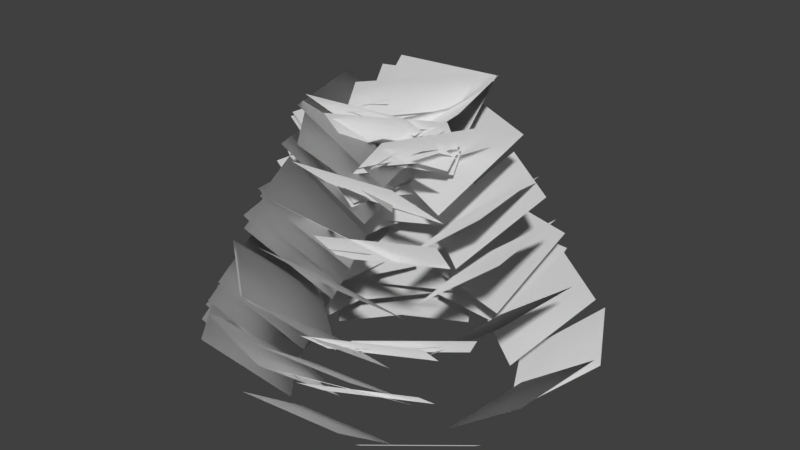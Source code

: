 # Source: Shane_Leaf_Blob_Radial_Test_18-2.blend  (saved by Blender 2.80.75; exported with 4.5.12 LTS)
import bpy
from mathutils import Matrix  # noqa: F401  (used for matrix-valued properties, if any)

bpy.ops.wm.read_factory_settings(use_empty=True)
scene = bpy.context.scene
scene.name = 'Scene'

# ---- collections
col_collection_1 = bpy.data.collections.new('Collection 1'); scene.collection.children.link(col_collection_1)

# ---- world
world_world = bpy.data.worlds.new('World'); scene.world = world_world
world_world.color = (0.05088, 0.05088, 0.05088)
world_world.use_sun_shadow = False
world_world.sun_shadow_jitter_overblur = 0.0
world_world.cycles.sampling_method = 'MANUAL'

# ---- meshes
me_plane = bpy.data.meshes.new('Plane')
me_plane.from_pydata([(2.967, 0.589, -2.997), (1.933, 2.524, -2.997), (4.478, 1.396, -1.626), (3.443, 3.331, -1.626), (-2.104, 0.6385, -2.997), (-1.467, -1.461, -2.997), (-3.743, 0.1413, -1.626), (-3.106, -1.958, -1.626), (1.35, -2.091, -3.019), (3.046, -0.6989, -3.019), (2.437, -3.415, -1.648), (4.133, -2.023, -1.648), (-0.6056, 2.652, -2.999), (-1.997, 0.9564, -2.999), (-1.93, 3.739, -1.627), (-3.321, 2.043, -1.627), (-1.974, -0.3268, -2.805), (-0.5818, -2.023, -2.805), (-3.298, -1.413, -1.434), (-1.906, -3.109, -1.434), (2.617, 1.081, -2.278), (0.921, 2.473, -2.278), (3.704, 2.405, -0.9065), (2.007, 3.797, -0.9065), (1.227, -0.7829, 0.4377), (1.012, 1.401, 0.4377), (2.932, -0.615, 1.809), (2.717, 1.568, 1.809), (1.494, 0.5069, 1.845), (-0.6056, -0.13, 1.845), (0.9968, 2.146, 3.217), (-1.103, 1.509, 3.217), (1.155, 1.46, 0.2442), (-0.7796, 0.4259, 0.2442), (0.3481, 2.971, 1.616), (-1.587, 1.936, 1.616), (-0.4996, 0.6161, 1.867), (1.6, -0.02085, 1.867), (-0.9967, -1.023, 3.239), (1.103, -1.66, 3.239), (0.777, -1.517, -1.398), (2.473, -0.1256, -1.398), (1.864, -2.841, -0.02643), (3.56, -1.45, -0.02643), (-1.387, 1.733, -2.278), (-1.603, -0.4506, -2.278), (-3.092, 1.901, -0.9065), (-3.307, -0.2827, -0.9065), (-0.856, 1.575, -1.184), (-1.071, -0.6089, -1.184), (-2.56, 1.742, 0.1876), (-2.776, -0.441, 0.1876), (2.582, -0.9119, -2.704), (2.797, 1.272, -2.704), (4.286, -1.08, -1.333), (4.501, 1.104, -1.333), (1.927, -0.8248, -1.377), (2.142, 1.359, -1.377), (3.631, -0.9927, -0.005932), (3.846, 1.191, -0.005933), (-0.5702, -0.283, 2.678), (0.8217, 1.413, 2.678), (0.7538, -1.369, 4.05), (2.146, 0.3266, 4.05), (-0.9129, 0.7275, -0.2722), (0.1214, -1.208, -0.2722), (-2.423, -0.07988, 1.099), (-1.389, -2.015, 1.099), (-0.7129, 0.7742, 0.1266), (0.3214, -1.161, 0.1266), (-2.223, -0.03319, 1.498), (-1.189, -1.968, 1.498), (-2.242, 0.3382, -2.997), (-1.208, -1.597, -2.997), (-3.753, -0.4692, -1.626), (-2.718, -2.404, -1.626), (0.1982, 1.348, 1.845), (0.8351, -0.7512, 1.845), (-1.441, 0.8513, 3.217), (-0.8038, -1.248, 3.217), (-0.2447, 1.3, 0.9651), (0.3922, -0.7996, 0.9651), (-1.884, 0.8028, 2.336), (-1.247, -1.297, 2.336), (-0.5749, -0.1268, 2.059), (1.36, 0.9075, 2.059), (0.2325, -1.637, 3.431), (2.168, -0.603, 3.431), (-0.6263, 1.191, -0.2794), (-0.4113, -0.9924, -0.2794), (-2.331, 1.023, 1.092), (-2.116, -1.16, 1.092), (-0.116, -0.9719, 0.1266), (1.819, 0.06237, 0.1266), (0.6914, -2.482, 1.498), (2.626, -1.448, 1.498), (0.3367, 1.337, 1.248), (0.1217, -0.8462, 1.248), (-1.368, 1.505, 2.62), (-1.583, -0.6783, 2.62), (0.3873, 1.34, 1.349), (0.1723, -0.844, 1.349), (-1.317, 1.507, 2.721), (-1.532, -0.6761, 2.721), (-0.2156, 1.425, 0.1266), (-0.4306, -0.7581, 0.1266), (-1.92, 1.593, 1.498), (-2.135, -0.5902, 1.498), (-0.8482, 1.654, -1.184), (-1.063, -0.5298, -1.184), (-2.553, 1.822, 0.1876), (-2.768, -0.3619, 0.1876), (-0.6524, 0.3531, 2.16), (1.531, 0.5682, 2.16), (-0.4845, -1.351, 3.531), (1.699, -1.136, 3.531), (0.01435, 1.45, 0.1543), (-0.6226, -0.6492, 0.1543), (-1.625, 1.948, 1.526), (-2.262, -0.152, 1.526), (-0.245, -1.684, -1.994), (1.939, -1.469, -1.994), (-0.07711, -3.388, -0.6231), (2.106, -3.173, -0.6231), (-0.5636, -0.8071, -0.587), (1.62, -1.022, -0.587), (-0.7315, -2.512, 0.7843), (1.452, -2.727, 0.7843), (-0.6093, -1.243, -1.467), (1.574, -1.458, -1.467), (-0.7772, -2.947, -0.09581), (1.406, -3.162, -0.09581), (0.9467, 1.363, 1.057), (-0.4452, -0.3331, 1.057), (-0.3772, 2.449, 2.428), (-1.769, 0.7534, 2.428), (-1.264, -0.338, -1.398), (0.4317, -1.73, -1.398), (-2.351, -1.662, -0.02643), (-0.6549, -3.054, -0.02643), (-1.416, -1.262, -2.278), (0.6839, -1.898, -2.278), (-1.913, -2.901, -0.9065), (0.1868, -3.537, -0.9065), (0.5923, 1.87, -0.6238), (-1.104, 0.4784, -0.6238), (-0.4942, 3.194, 0.7475), (-2.19, 1.802, 0.7475), (0.5909, 1.855, -0.6015), (-1.105, 0.4628, -0.6015), (-0.4957, 3.179, 0.7698), (-2.192, 1.787, 0.7698), (-0.994, 0.5685, -0.5665), (0.04027, -1.367, -0.5665), (-2.504, -0.2389, 0.8048), (-1.47, -2.174, 0.8048), (-0.8884, 0.7997, -0.5647), (-0.2515, -1.3, -0.5647), (-2.527, 0.3026, 0.8066), (-1.89, -1.797, 0.8066), (0.7497, 2.454, -1.901), (-1.185, 1.419, -1.901), (-0.05762, 3.964, -0.5295), (-1.993, 2.93, -0.5295), (-1.503, -0.1865, -1.467), (0.1926, -1.578, -1.467), (-2.59, -1.51, -0.09581), (-0.8939, -2.902, -0.09581), (-0.4398, 1.829, -1.375), (-1.474, -0.1061, -1.375), (-1.95, 2.636, -0.004147), (-2.985, 0.7013, -0.004147), (-0.4055, 1.021, 1.349), (0.9864, -0.6751, 1.349), (-1.729, -0.06563, 2.721), (-0.3375, -1.762, 2.721), (-0.4028, 2.334, -2.278), (-1.795, 0.638, -2.278), (-1.727, 3.421, -0.9065), (-3.119, 1.724, -0.9065), (1.59, 0.2028, 2.059), (-0.5933, -0.01228, 2.059), (1.422, 1.907, 3.431), (-0.7612, 1.692, 3.431), (0.2839, 2.836, -3.019), (-1.651, 1.801, -3.019), (-0.5235, 4.346, -1.648), (-2.458, 3.312, -1.648), (-0.05593, -0.7003, 1.776), (0.9784, 1.235, 1.776), (1.455, -1.508, 3.147), (2.489, 0.4273, 3.147), (1.625, -0.7038, -0.373), (1.41, 1.48, -0.373), (3.329, -0.5359, 0.9983), (3.114, 1.648, 0.9983), (0.597, -0.8718, 2.16), (-0.03994, 1.228, 2.16), (2.236, -0.3746, 3.531), (1.599, 1.725, 3.531), (1.894, 0.1259, 0.1266), (0.1984, 1.518, 0.1266), (2.981, 1.45, 1.498), (1.285, 2.842, 1.498), (1.599, -0.07129, 1.248), (-0.3356, 0.963, 1.248), (2.407, 1.439, 2.62), (0.4717, 2.473, 2.62), (1.988, 2.078, -2.208), (-0.1956, 2.293, -2.208), (2.156, 3.782, -0.8372), (-0.0277, 3.997, -0.8372), (1.982, 1.463, -1.467), (-0.1174, 2.1, -1.467), (2.479, 3.102, -0.09581), (0.3798, 3.739, -0.09581), (0.1393, 2.746, -2.997), (-1.796, 1.711, -2.997), (-0.6681, 4.256, -1.626), (-2.603, 3.222, -1.626), (-1.658, 0.07729, -2.208), (-0.6236, -1.858, -2.208), (-3.168, -0.7301, -0.8372), (-2.134, -2.665, -0.8372), (-0.7675, -1.227, -1.467), (1.416, -1.442, -1.467), (-0.9353, -2.932, -0.09581), (1.248, -3.147, -0.09581), (-0.1659, -2.082, -2.805), (2.018, -1.867, -2.805), (0.001969, -3.786, -1.434), (2.185, -3.571, -1.434), (-0.6427, -0.3939, 0.2237), (1.541, -0.609, 0.2237), (-0.8106, -2.098, 1.595), (1.373, -2.313, 1.595), (-0.5366, -0.188, 1.055), (1.647, 0.02705, 1.055), (-0.3687, -1.892, 2.426), (1.815, -1.677, 2.426), (-0.0654, -1.951, -2.186), (2.034, -1.314, -2.186), (0.4318, -3.59, -0.8149), (2.531, -2.953, -0.8149), (0.3706, -2.029, -2.208), (2.306, -0.995, -2.208), (1.178, -3.54, -0.8372), (3.113, -2.505, -0.8372), (0.1943, -1.705, -1.467), (2.129, -0.671, -1.467), (1.002, -3.216, -0.09581), (2.937, -2.181, -0.09581), (-1.624, 0.3472, -1.894), (-0.5902, -1.588, -1.894), (-3.135, -0.4602, -0.5223), (-2.101, -2.395, -0.5223)], [], [(0, 1, 3, 2), (4, 6, 7, 5), (8, 10, 11, 9), (12, 13, 15, 14), (16, 18, 19, 17), (20, 21, 23, 22), (24, 25, 27, 26), (28, 29, 31, 30), (32, 33, 35, 34), (36, 38, 39, 37), (40, 42, 43, 41), (44, 45, 47, 46), (48, 49, 51, 50), (52, 54, 55, 53), (56, 58, 59, 57), (60, 62, 63, 61), (64, 66, 67, 65), (68, 70, 71, 69), (72, 74, 75, 73), (76, 78, 79, 77), (80, 82, 83, 81), (84, 86, 87, 85), (88, 90, 91, 89), (92, 94, 95, 93), (96, 97, 99, 98), (100, 101, 103, 102), (104, 105, 107, 106), (108, 109, 111, 110), (112, 114, 115, 113), (116, 117, 119, 118), (120, 122, 123, 121), (124, 126, 127, 125), (128, 130, 131, 129), (132, 133, 135, 134), (136, 138, 139, 137), (140, 142, 143, 141), (144, 145, 147, 146), (148, 149, 151, 150), (152, 154, 155, 153), (156, 158, 159, 157), (160, 161, 163, 162), (164, 166, 167, 165), (168, 169, 171, 170), (172, 174, 175, 173), (176, 177, 179, 178), (180, 181, 183, 182), (184, 185, 187, 186), (188, 190, 191, 189), (192, 193, 195, 194), (196, 197, 199, 198), (200, 201, 203, 202), (204, 205, 207, 206), (208, 209, 211, 210), (212, 213, 215, 214), (216, 217, 219, 218), (220, 222, 223, 221), (224, 226, 227, 225), (228, 230, 231, 229), (232, 234, 235, 233), (236, 238, 239, 237), (240, 242, 243, 241), (244, 246, 247, 245), (248, 250, 251, 249), (252, 254, 255, 253)])
_uv = me_plane.uv_layers.new(name='UVMap')
_uv.uv.foreach_set('vector', [1.49e-07, 1.0, 0.0, 1.49e-07, 1.0, 0.0, 1.0, 1.0, 1.49e-07, 1.0, 1.0, 1.0, 1.0, 0.0, 0.0, 1.49e-07, 1.49e-07, 1.0, 1.0, 1.0, 1.0, 0.0, 0.0, 1.49e-07, 1.49e-07, 1.0, 0.0, 1.49e-07, 1.0, 0.0, 1.0, 1.0, 1.49e-07, 1.0, 1.0, 1.0, 1.0, 0.0, 0.0, 1.49e-07, 1.49e-07, 1.0, 0.0, 1.49e-07, 1.0, 0.0, 1.0, 1.0, 1.49e-07, 1.0, 0.0, 1.49e-07, 1.0, 0.0, 1.0, 1.0, 1.49e-07, 1.0, 0.0, 1.49e-07, 1.0, 0.0, 1.0, 1.0, 1.49e-07, 1.0, 0.0, 1.49e-07, 1.0, 0.0, 1.0, 1.0, 1.49e-07, 1.0, 1.0, 1.0, 1.0, 0.0, 0.0, 1.49e-07, 1.49e-07, 1.0, 1.0, 1.0, 1.0, 0.0, 0.0, 1.49e-07, 1.49e-07, 1.0, 0.0, 1.49e-07, 1.0, 0.0, 1.0, 1.0, 1.49e-07, 1.0, 0.0, 1.49e-07, 1.0, 0.0, 1.0, 1.0, 1.49e-07, 1.0, 1.0, 1.0, 1.0, 0.0, 0.0, 1.49e-07, 1.49e-07, 1.0, 1.0, 1.0, 1.0, 0.0, 0.0, 1.49e-07, 1.49e-07, 1.0, 1.0, 1.0, 1.0, 0.0, 0.0, 1.49e-07, 1.49e-07, 1.0, 1.0, 1.0, 1.0, 0.0, 0.0, 1.49e-07, 1.49e-07, 1.0, 1.0, 1.0, 1.0, 0.0, 0.0, 1.49e-07, 1.49e-07, 1.0, 1.0, 1.0, 1.0, 0.0, 0.0, 1.49e-07, 1.49e-07, 1.0, 1.0, 1.0, 1.0, 0.0, 0.0, 1.49e-07, 1.49e-07, 1.0, 1.0, 1.0, 1.0, 0.0, 0.0, 1.49e-07, 1.49e-07, 1.0, 1.0, 1.0, 1.0, 0.0, 0.0, 1.49e-07, 1.49e-07, 1.0, 1.0, 1.0, 1.0, 0.0, 0.0, 1.49e-07, 1.49e-07, 1.0, 1.0, 1.0, 1.0, 0.0, 0.0, 1.49e-07, 1.49e-07, 1.0, 0.0, 1.49e-07, 1.0, 0.0, 1.0, 1.0, 1.49e-07, 1.0, 0.0, 1.49e-07, 1.0, 0.0, 1.0, 1.0, 1.49e-07, 1.0, 0.0, 1.49e-07, 1.0, 0.0, 1.0, 1.0, 1.49e-07, 1.0, 0.0, 1.49e-07, 1.0, 0.0, 1.0, 1.0, 1.49e-07, 1.0, 1.0, 1.0, 1.0, 0.0, 0.0, 1.49e-07, 1.49e-07, 1.0, 0.0, 1.49e-07, 1.0, 0.0, 1.0, 1.0, 1.49e-07, 1.0, 1.0, 1.0, 1.0, 0.0, 0.0, 1.49e-07, 1.49e-07, 1.0, 1.0, 1.0, 1.0, 0.0, 0.0, 1.49e-07, 1.49e-07, 1.0, 1.0, 1.0, 1.0, 0.0, 0.0, 1.49e-07, 1.49e-07, 1.0, 0.0, 1.49e-07, 1.0, 0.0, 1.0, 1.0, 1.49e-07, 1.0, 1.0, 1.0, 1.0, 0.0, 0.0, 1.49e-07, 1.49e-07, 1.0, 1.0, 1.0, 1.0, 0.0, 0.0, 1.49e-07, 1.49e-07, 1.0, 0.0, 1.49e-07, 1.0, 0.0, 1.0, 1.0, 1.49e-07, 1.0, 0.0, 1.49e-07, 1.0, 0.0, 1.0, 1.0, 1.49e-07, 1.0, 1.0, 1.0, 1.0, 0.0, 0.0, 1.49e-07, 1.49e-07, 1.0, 1.0, 1.0, 1.0, 0.0, 0.0, 1.49e-07, 1.49e-07, 1.0, 0.0, 1.49e-07, 1.0, 0.0, 1.0, 1.0, 1.49e-07, 1.0, 1.0, 1.0, 1.0, 0.0, 0.0, 1.49e-07, 1.49e-07, 1.0, 0.0, 1.49e-07, 1.0, 0.0, 1.0, 1.0, 1.49e-07, 1.0, 1.0, 1.0, 1.0, 0.0, 0.0, 1.49e-07, 1.49e-07, 1.0, 0.0, 1.49e-07, 1.0, 0.0, 1.0, 1.0, 1.49e-07, 1.0, 0.0, 1.49e-07, 1.0, 0.0, 1.0, 1.0, 1.49e-07, 1.0, 0.0, 1.49e-07, 1.0, 0.0, 1.0, 1.0, 1.49e-07, 1.0, 1.0, 1.0, 1.0, 0.0, 0.0, 1.49e-07, 1.49e-07, 1.0, 0.0, 1.49e-07, 1.0, 0.0, 1.0, 1.0, 1.49e-07, 1.0, 0.0, 1.49e-07, 1.0, 0.0, 1.0, 1.0, 1.49e-07, 1.0, 0.0, 1.49e-07, 1.0, 0.0, 1.0, 1.0, 1.49e-07, 1.0, 0.0, 1.49e-07, 1.0, 0.0, 1.0, 1.0, 1.49e-07, 1.0, 0.0, 1.49e-07, 1.0, 0.0, 1.0, 1.0, 1.49e-07, 1.0, 0.0, 1.49e-07, 1.0, 0.0, 1.0, 1.0, 1.49e-07, 1.0, 0.0, 1.49e-07, 1.0, 0.0, 1.0, 1.0, 1.49e-07, 1.0, 1.0, 1.0, 1.0, 0.0, 0.0, 1.49e-07, 1.49e-07, 1.0, 1.0, 1.0, 1.0, 0.0, 0.0, 1.49e-07, 1.49e-07, 1.0, 1.0, 1.0, 1.0, 0.0, 0.0, 1.49e-07, 1.49e-07, 1.0, 1.0, 1.0, 1.0, 0.0, 0.0, 1.49e-07, 1.49e-07, 1.0, 1.0, 1.0, 1.0, 0.0, 0.0, 1.49e-07, 1.49e-07, 1.0, 1.0, 1.0, 1.0, 0.0, 0.0, 1.49e-07, 1.49e-07, 1.0, 1.0, 1.0, 1.0, 0.0, 0.0, 1.49e-07, 1.49e-07, 1.0, 1.0, 1.0, 1.0, 0.0, 0.0, 1.49e-07, 1.49e-07, 1.0, 1.0, 1.0, 1.0, 0.0, 0.0, 1.49e-07])
me_plane.use_remesh_preserve_volume = False
me_plane.use_remesh_preserve_attributes = False
me_plane.use_mirror_vertex_groups = False
me_plane.update()
me_plane.normals_split_custom_set([tuple(v) for v in zip(*[iter([0.01128, 0.9998, -0.01594, 0.006788, 0.9999, -0.01583, 0.01313, 0.9998, -0.01217, 0.01762, 0.9998, -0.0123, -0.01028, 0.9998, -0.01596, -0.01724, 0.9998, -0.01238, -0.01473, 0.9998, -0.01243, -0.00765, 0.9998, -0.01611, 0.004423, 0.9999, -0.01622, 0.009171, 0.9999, -0.01258, 0.01646, 0.9998, -0.0125, 0.01168, 0.9998, -0.01609, -0.003871, 0.9999, -0.01583, -0.009832, 0.9998, -0.01591, -0.01534, 0.9998, -0.01229, -0.009379, 0.9999, -0.01219, -0.009755, 0.9998, -0.01549, -0.01556, 0.9998, -0.01188, -0.009597, 0.9999, -0.01203, -0.003857, 0.9999, -0.01564, 0.00974, 0.9999, -0.014, 0.002602, 0.9999, -0.01392, 0.007109, 0.9999, -0.01028, 0.01432, 0.9998, -0.01035, 0.00388, 1.0, -0.006915, 0.003005, 1.0, -0.006815, 0.01015, 0.9999, -0.00327, 0.01113, 0.9999, -0.003281, 0.005035, 1.0, -0.003145, -0.003944, 1.0, -0.003166, -0.006026, 1.0, 0.0004576, 0.002888, 1.0, 0.0004639, 0.003505, 1.0, -0.007352, -0.004678, 1.0, -0.007377, -0.008005, 1.0, -0.003777, 0.0001146, 1.0, -0.003703, -0.003498, 1.0, -0.003077, -0.005653, 1.0, 0.000533, 0.003382, 1.0, 0.0005413, 0.005432, 1.0, -0.003075, 0.001926, 0.9999, -0.01184, 0.00666, 0.9999, -0.008206, 0.01394, 0.9999, -0.008144, 0.009184, 0.9999, -0.01176, -0.007248, 0.9999, -0.01398, -0.008219, 0.9999, -0.01412, -0.0154, 0.9998, -0.01048, -0.01436, 0.9998, -0.0104, -0.004977, 0.9999, -0.01113, -0.005956, 0.9999, -0.01121, -0.01325, 0.9999, -0.007544, -0.0122, 0.9999, -0.007458, 0.009682, 0.9998, -0.01525, 0.01701, 0.9998, -0.01162, 0.0177, 0.9998, -0.01156, 0.01055, 0.9998, -0.01511, 0.006875, 0.9999, -0.01173, 0.0142, 0.9999, -0.008095, 0.01492, 0.9999, -0.008074, 0.007744, 0.9999, -0.01159, -0.003779, 1.0, -0.0009734, 0.001868, 1.0, 0.002689, 0.007737, 1.0, 0.002671, 0.00214, 1.0, -0.0009216, -0.005275, 0.9999, -0.008694, -0.01175, 0.9999, -0.005112, -0.007346, 1.0, -0.005176, -0.0009003, 1.0, -0.008786, -0.004387, 1.0, -0.007676, -0.01083, 0.9999, -0.004057, -0.006467, 1.0, -0.004094, 1.383e-05, 1.0, -0.007728, -0.01089, 0.9998, -0.01593, -0.01741, 0.9998, -0.01238, -0.01307, 0.9998, -0.01246, -0.00654, 0.9998, -0.01607, -0.000487, 1.0, -0.003177, -0.007517, 1.0, 0.0005236, -0.004804, 1.0, 0.0004951, 0.002226, 1.0, -0.003201, -0.002406, 1.0, -0.00545, -0.009356, 1.0, -0.001871, -0.006679, 1.0, -0.001872, 0.0003082, 1.0, -0.005475, -0.003835, 1.0, -0.002597, -0.00038, 1.0, 0.001057, 0.007856, 1.0, 0.00101, 0.004432, 1.0, -0.002605, -0.004007, 1.0, -0.008743, -0.01127, 0.9999, -0.005102, -0.01041, 0.9999, -0.005175, -0.003109, 1.0, -0.008846, -0.001904, 1.0, -0.00776, 0.001621, 1.0, -0.004131, 0.009941, 0.9999, -0.004095, 0.006372, 0.9999, -0.007714, 0.0001049, 1.0, -0.004757, -0.0008148, 1.0, -0.00476, -0.008108, 1.0, -0.001094, -0.007121, 1.0, -0.001084, 0.0003437, 1.0, -0.004457, -0.0006058, 1.0, -0.004497, -0.007899, 1.0, -0.0008323, -0.006912, 1.0, -0.0008213, -0.002226, 1.0, -0.007681, -0.003205, 1.0, -0.007758, -0.0105, 0.9999, -0.004095, -0.00948, 0.9999, -0.004046, -0.004947, 0.9999, -0.01109, -0.005889, 0.9999, -0.0112, -0.01322, 0.9999, -0.007508, -0.0122, 0.9999, -0.007459, -0.00416, 1.0, -0.002314, -0.003453, 1.0, 0.001297, 0.005912, 1.0, 0.001321, 0.005157, 1.0, -0.002301, -0.001295, 1.0, -0.007596, -0.004026, 1.0, -0.007676, -0.01097, 0.9999, -0.004051, -0.008202, 1.0, -0.003995, -0.002413, 0.9999, -0.01343, -0.0017, 1.0, -0.009819, 0.007752, 0.9999, -0.00983, 0.006985, 0.9999, -0.0134, -0.003824, 0.9999, -0.009625, -0.004482, 1.0, -0.00606, 0.004902, 1.0, -0.006022, 0.005545, 0.9999, -0.009627, -0.004018, 0.9999, -0.01201, -0.004674, 1.0, -0.008401, 0.004687, 1.0, -0.00841, 0.005369, 0.9999, -0.01202, 0.002712, 1.0, -0.005246, -0.003248, 1.0, -0.005271, -0.008925, 1.0, -0.0016, -0.002965, 1.0, -0.001557, -0.006761, 0.9999, -0.01176, -0.0114, 0.9999, -0.008205, -0.004204, 1.0, -0.008218, 0.000494, 0.9999, -0.01183, -0.007418, 0.9999, -0.01417, -0.009604, 0.9999, -0.0106, -0.000571, 0.9999, -0.0106, 0.001586, 0.9999, -0.01419, 0.001155, 1.0, -0.009597, -0.006059, 0.9999, -0.009688, -0.01062, 0.9999, -0.006041, -0.003387, 1.0, -0.005991, 0.001177, 1.0, -0.009555, -0.006074, 0.9999, -0.009626, -0.0106, 0.9999, -0.005998, -0.003365, 1.0, -0.005948, -0.005546, 0.9999, -0.009557, -0.01199, 0.9999, -0.005936, -0.007693, 1.0, -0.005986, -0.001143, 1.0, -0.009611, -0.005153, 0.9999, -0.009504, -0.01211, 0.9999, -0.005922, -0.00946, 0.9999, -0.005962, -0.002467, 1.0, -0.009569, 0.001864, 0.9999, -0.01299, -0.006365, 0.9999, -0.01299, -0.009696, 0.9999, -0.009337, -0.001621, 1.0, -0.009299, -0.007722, 0.9999, -0.01197, -0.01248, 0.9999, -0.008355, -0.005239, 1.0, -0.008392, -0.0005785, 0.9999, -0.01199, -0.003155, 0.9999, -0.01165, -0.007658, 0.9999, -0.01169, -0.01397, 0.9999, -0.008063, -0.009507, 0.9999, -0.007981, -0.003081, 1.0, -0.004453, -0.008689, 1.0, -0.0008579, -0.002813, 1.0, -0.0008411, 0.00287, 1.0, -0.004466, -0.003005, 0.9999, -0.01394, -0.008995, 0.9999, -0.01406, -0.01448, 0.9998, -0.01039, -0.008544, 0.9999, -0.01034, 0.005467, 1.0, -0.002583, -0.003892, 1.0, -0.002611, -0.004595, 1.0, 0.001048, 0.004712, 1.0, 0.001039, -0.0001275, 0.9999, -0.01587, -0.00832, 0.9998, -0.01594, -0.01166, 0.9999, -0.01224, -0.003476, 0.9999, -0.01219, -0.001594, 1.0, -0.003331, 0.004877, 1.0, 0.0003002, 0.009264, 1.0, 0.0002962, 0.00283, 1.0, -0.003319, 0.005584, 0.9999, -0.009052, 0.004567, 0.9999, -0.009004, 0.01182, 0.9999, -0.005371, 0.01284, 0.9999, -0.005419, 0.001197, 1.0, -0.002357, -0.001507, 1.0, -0.002315, 0.005408, 1.0, 0.00129, 0.008149, 1.0, 0.001273, 0.006692, 0.9999, -0.007703, -0.0004677, 1.0, -0.007632, 0.004082, 1.0, -0.004028, 0.0113, 0.9999, -0.004039, 0.005468, 1.0, -0.004726, -0.002727, 1.0, -0.004696, 0.0006915, 1.0, -0.001093, 0.008804, 1.0, -0.001128, 0.007073, 0.9999, -0.01377, -0.002197, 0.9999, -0.01376, -0.001448, 0.9999, -0.01009, 0.007663, 0.9999, -0.01012, 0.007033, 0.9999, -0.01185, -0.001803, 0.9999, -0.01184, 0.0003069, 1.0, -0.008143, 0.009051, 0.9999, -0.008195, -0.0007353, 0.9999, -0.01579, -0.008927, 0.9998, -0.01587, -0.01227, 0.9999, -0.01216, -0.004102, 0.9999, -0.01215, -0.00842, 0.9999, -0.01387, -0.01491, 0.9998, -0.01028, -0.01059, 0.9999, -0.0104, -0.004068, 0.9999, -0.014, -0.004701, 0.9999, -0.01201, -0.005355, 1.0, -0.008393, 0.004006, 1.0, -0.008407, 0.004685, 0.9999, -0.01201, -0.002132, 0.9999, -0.01562, -0.001377, 0.9999, -0.01205, 0.008049, 0.9999, -0.01202, 0.007282, 0.9999, -0.01559, -0.004106, 1.0, -0.007485, -0.004869, 1.0, -0.003864, 0.004533, 1.0, -0.003879, 0.005248, 1.0, -0.00749, -0.003599, 1.0, -0.005252, -0.002966, 1.0, -0.001646, 0.006383, 1.0, -0.001622, 0.005626, 1.0, -0.005245, -0.001639, 0.9999, -0.01396, 0.0004788, 0.9999, -0.01038, 0.009537, 0.9999, -0.01032, 0.007362, 0.9999, -0.01394, 0.0001859, 0.9999, -0.01404, 0.00373, 0.9999, -0.01041, 0.01208, 0.9999, -0.01036, 0.008493, 0.9999, -0.01398, -0.0005683, 0.9999, -0.01202, 0.002932, 1.0, -0.008401, 0.01131, 0.9999, -0.008344, 0.007729, 0.9999, -0.01197, -0.008317, 0.9999, -0.013, -0.0148, 0.9998, -0.009414, -0.01042, 0.9999, -0.00952, -0.003937, 0.9999, -0.0131])] * 3)])

# ---- objects
ob_leaf_109 = bpy.data.objects.new('leaf.109', me_plane)

# ---- transforms, parenting, visibility, modifiers, constraints
ob_leaf_109.location = (-0.4749, -0.2533, 1.044)
ob_leaf_109.lineart.crease_threshold = 0.0

# ---- collection membership
col_collection_1.objects.link(ob_leaf_109)

# ---- scene / render settings (as saved in the file)
scene.frame_start = 1; scene.frame_end = 250; scene.frame_set(1)
scene.render.engine = 'BLENDER_EEVEE_NEXT'
scene.render.resolution_percentage = 50
scene.render.dither_intensity = 0.0
scene.cycles.use_denoising = False
scene.cycles.samples = 128
scene.cycles.sampling_pattern = 'TABULATED_SOBOL'
scene.cycles.use_adaptive_sampling = False
scene.cycles.use_light_tree = False
scene.cycles.blur_glossy = 0.0
scene.cycles.sample_clamp_indirect = 0.0
scene.view_settings.view_transform = 'Standard'
bpy.context.view_layer.update()

# ---- added for rendering (the .blend has no active camera and no usable light): camera, sun
cam_auto = bpy.data.cameras.new('AutoCamera')
cam_auto.lens = 50.0
cam_auto.sensor_width = 36.0
cam_auto.clip_end = 1000.0
ob_auto_camera = bpy.data.objects.new('AutoCamera', cam_auto)
scene.collection.objects.link(ob_auto_camera)
ob_auto_camera.location = (12.4572, -15.0428, 11.6058)
ob_auto_camera.rotation_euler = (1.09748, -7.21219e-08, 0.694738)
scene.camera = ob_auto_camera
light_auto_sun = bpy.data.lights.new('AutoSun', 'SUN')
light_auto_sun.energy = 3.0
light_auto_sun.angle = 0.0523599
ob_auto_sun = bpy.data.objects.new('AutoSun', light_auto_sun)
scene.collection.objects.link(ob_auto_sun)
ob_auto_sun.rotation_euler = (0.872665, 0.174533, 0.523599)
bpy.context.view_layer.update()
